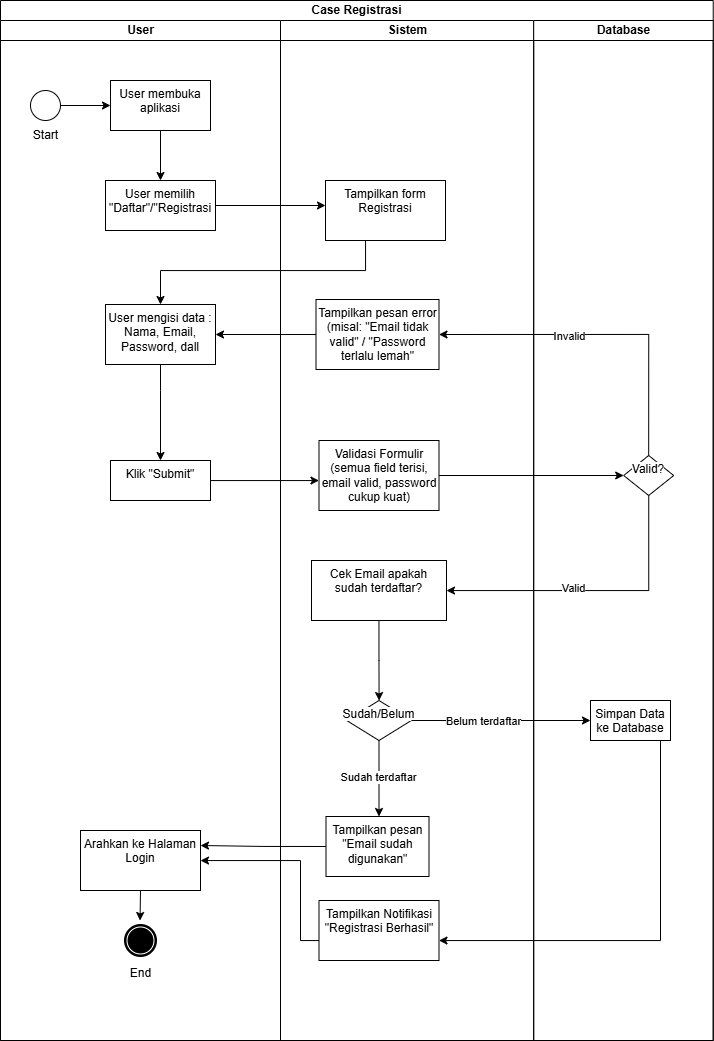

The diagram above was exported from draw.io. Its source (the exported page's mxGraphModel, read from the mxfile embedded in the PNG):
<mxGraphModel dx="1462" dy="533" grid="1" gridSize="10" guides="1" tooltips="1" connect="1" arrows="1" fold="1" page="1" pageScale="1" pageWidth="850" pageHeight="1100" math="0" shadow="0">
  <root>
    <mxCell id="0" />
    <mxCell id="1" parent="0" />
    <mxCell id="fzflciODW5EIEyOo8XMT-1" value="Case Registrasi" style="swimlane;html=1;childLayout=stackLayout;resizeParent=1;resizeParentMax=0;startSize=20;whiteSpace=wrap;" vertex="1" parent="1">
      <mxGeometry x="40" y="50" width="712.72" height="1040" as="geometry" />
    </mxCell>
    <mxCell id="fzflciODW5EIEyOo8XMT-2" value="User" style="swimlane;html=1;startSize=20;" vertex="1" parent="fzflciODW5EIEyOo8XMT-1">
      <mxGeometry y="20" width="280" height="1020" as="geometry" />
    </mxCell>
    <mxCell id="fzflciODW5EIEyOo8XMT-3" value="" style="points=[[0.145,0.145,0],[0.5,0,0],[0.855,0.145,0],[1,0.5,0],[0.855,0.855,0],[0.5,1,0],[0.145,0.855,0],[0,0.5,0]];shape=mxgraph.bpmn.event;html=1;verticalLabelPosition=bottom;labelBackgroundColor=#ffffff;verticalAlign=top;align=center;perimeter=ellipsePerimeter;outlineConnect=0;aspect=fixed;outline=standard;symbol=general;" vertex="1" parent="fzflciODW5EIEyOo8XMT-2">
      <mxGeometry x="30" y="70" width="30" height="30" as="geometry" />
    </mxCell>
    <mxCell id="fzflciODW5EIEyOo8XMT-4" value="Start" style="text;html=1;align=center;verticalAlign=middle;resizable=0;points=[];autosize=1;strokeColor=none;fillColor=none;" vertex="1" parent="fzflciODW5EIEyOo8XMT-2">
      <mxGeometry x="20" y="100" width="50" height="30" as="geometry" />
    </mxCell>
    <mxCell id="fzflciODW5EIEyOo8XMT-5" value="User membuka aplikasi" style="whiteSpace=wrap;html=1;verticalAlign=top;labelBackgroundColor=#ffffff;" vertex="1" parent="fzflciODW5EIEyOo8XMT-2">
      <mxGeometry x="110" y="60" width="100" height="50" as="geometry" />
    </mxCell>
    <mxCell id="fzflciODW5EIEyOo8XMT-6" value="" style="edgeStyle=orthogonalEdgeStyle;rounded=0;orthogonalLoop=1;jettySize=auto;html=1;" edge="1" parent="fzflciODW5EIEyOo8XMT-2" source="fzflciODW5EIEyOo8XMT-3" target="fzflciODW5EIEyOo8XMT-5">
      <mxGeometry relative="1" as="geometry" />
    </mxCell>
    <mxCell id="fzflciODW5EIEyOo8XMT-11" value="User memilih &quot;Daftar&quot;/&quot;Registrasi" style="whiteSpace=wrap;html=1;verticalAlign=top;labelBackgroundColor=#ffffff;" vertex="1" parent="fzflciODW5EIEyOo8XMT-2">
      <mxGeometry x="105" y="160" width="110" height="50" as="geometry" />
    </mxCell>
    <mxCell id="fzflciODW5EIEyOo8XMT-21" value="" style="edgeStyle=orthogonalEdgeStyle;rounded=0;orthogonalLoop=1;jettySize=auto;html=1;" edge="1" parent="fzflciODW5EIEyOo8XMT-2" source="fzflciODW5EIEyOo8XMT-5" target="fzflciODW5EIEyOo8XMT-11">
      <mxGeometry relative="1" as="geometry" />
    </mxCell>
    <mxCell id="fzflciODW5EIEyOo8XMT-9" value="User mengisi data : Nama, Email, Password, dall" style="whiteSpace=wrap;html=1;verticalAlign=top;labelBackgroundColor=#ffffff;" vertex="1" parent="fzflciODW5EIEyOo8XMT-2">
      <mxGeometry x="105" y="284" width="110" height="60" as="geometry" />
    </mxCell>
    <mxCell id="fzflciODW5EIEyOo8XMT-12" value="Klik &quot;Submit&quot;" style="whiteSpace=wrap;html=1;verticalAlign=top;labelBackgroundColor=#ffffff;" vertex="1" parent="fzflciODW5EIEyOo8XMT-2">
      <mxGeometry x="110" y="440" width="100" height="40" as="geometry" />
    </mxCell>
    <mxCell id="fzflciODW5EIEyOo8XMT-23" value="" style="edgeStyle=orthogonalEdgeStyle;rounded=0;orthogonalLoop=1;jettySize=auto;html=1;" edge="1" parent="fzflciODW5EIEyOo8XMT-2" source="fzflciODW5EIEyOo8XMT-9" target="fzflciODW5EIEyOo8XMT-12">
      <mxGeometry relative="1" as="geometry">
        <Array as="points">
          <mxPoint x="160" y="370" />
          <mxPoint x="160" y="370" />
        </Array>
      </mxGeometry>
    </mxCell>
    <mxCell id="fzflciODW5EIEyOo8XMT-66" style="edgeStyle=orthogonalEdgeStyle;rounded=0;orthogonalLoop=1;jettySize=auto;html=1;exitX=0.5;exitY=1;exitDx=0;exitDy=0;" edge="1" parent="fzflciODW5EIEyOo8XMT-2" source="fzflciODW5EIEyOo8XMT-62">
      <mxGeometry relative="1" as="geometry">
        <mxPoint x="139.52941176470586" y="900" as="targetPoint" />
      </mxGeometry>
    </mxCell>
    <mxCell id="fzflciODW5EIEyOo8XMT-62" value="Arahkan ke Halaman Login" style="whiteSpace=wrap;html=1;verticalAlign=top;labelBackgroundColor=#ffffff;" vertex="1" parent="fzflciODW5EIEyOo8XMT-2">
      <mxGeometry x="80" y="810" width="120" height="60" as="geometry" />
    </mxCell>
    <mxCell id="fzflciODW5EIEyOo8XMT-64" value="" style="points=[[0.145,0.145,0],[0.5,0,0],[0.855,0.145,0],[1,0.5,0],[0.855,0.855,0],[0.5,1,0],[0.145,0.855,0],[0,0.5,0]];shape=mxgraph.bpmn.event;html=1;verticalLabelPosition=bottom;labelBackgroundColor=#ffffff;verticalAlign=top;align=center;perimeter=ellipsePerimeter;outlineConnect=0;aspect=fixed;outline=end;symbol=terminate;" vertex="1" parent="fzflciODW5EIEyOo8XMT-2">
      <mxGeometry x="125" y="905" width="30" height="30" as="geometry" />
    </mxCell>
    <mxCell id="fzflciODW5EIEyOo8XMT-10" value="Sistem" style="swimlane;html=1;startSize=20;" vertex="1" parent="fzflciODW5EIEyOo8XMT-1">
      <mxGeometry x="280" y="20" width="253.18" height="1020" as="geometry" />
    </mxCell>
    <mxCell id="fzflciODW5EIEyOo8XMT-43" value="" style="edgeStyle=orthogonalEdgeStyle;rounded=0;orthogonalLoop=1;jettySize=auto;html=1;" edge="1" parent="fzflciODW5EIEyOo8XMT-10" source="fzflciODW5EIEyOo8XMT-13" target="fzflciODW5EIEyOo8XMT-42">
      <mxGeometry relative="1" as="geometry" />
    </mxCell>
    <mxCell id="fzflciODW5EIEyOo8XMT-13" value="Cek Email apakah sudah terdaftar?" style="whiteSpace=wrap;html=1;verticalAlign=top;labelBackgroundColor=#ffffff;" vertex="1" parent="fzflciODW5EIEyOo8XMT-10">
      <mxGeometry x="31" y="540" width="135" height="60" as="geometry" />
    </mxCell>
    <mxCell id="fzflciODW5EIEyOo8XMT-8" value="Tampilkan form Registrasi" style="whiteSpace=wrap;html=1;verticalAlign=top;labelBackgroundColor=#ffffff;" vertex="1" parent="fzflciODW5EIEyOo8XMT-10">
      <mxGeometry x="45" y="160" width="120" height="60" as="geometry" />
    </mxCell>
    <mxCell id="fzflciODW5EIEyOo8XMT-30" value="Validasi Formulir (semua field terisi, email valid, password cukup kuat)" style="whiteSpace=wrap;html=1;verticalAlign=top;labelBackgroundColor=#ffffff;" vertex="1" parent="fzflciODW5EIEyOo8XMT-10">
      <mxGeometry x="38.5" y="420" width="120" height="70" as="geometry" />
    </mxCell>
    <mxCell id="fzflciODW5EIEyOo8XMT-33" value="Tampilkan pesan error (misal: &quot;Email tidak valid&quot; / &quot;Password terlalu lemah&quot;" style="whiteSpace=wrap;html=1;verticalAlign=top;labelBackgroundColor=#ffffff;" vertex="1" parent="fzflciODW5EIEyOo8XMT-10">
      <mxGeometry x="35.5" y="279" width="123" height="70" as="geometry" />
    </mxCell>
    <mxCell id="fzflciODW5EIEyOo8XMT-49" value="" style="edgeStyle=orthogonalEdgeStyle;rounded=0;orthogonalLoop=1;jettySize=auto;html=1;" edge="1" parent="fzflciODW5EIEyOo8XMT-10" source="fzflciODW5EIEyOo8XMT-42" target="fzflciODW5EIEyOo8XMT-48">
      <mxGeometry relative="1" as="geometry">
        <Array as="points">
          <mxPoint x="100" y="830" />
        </Array>
      </mxGeometry>
    </mxCell>
    <mxCell id="fzflciODW5EIEyOo8XMT-50" value="Sudah terdaftar" style="edgeLabel;html=1;align=center;verticalAlign=middle;resizable=0;points=[];" vertex="1" connectable="0" parent="fzflciODW5EIEyOo8XMT-49">
      <mxGeometry x="-0.0367" y="-1" relative="1" as="geometry">
        <mxPoint as="offset" />
      </mxGeometry>
    </mxCell>
    <mxCell id="fzflciODW5EIEyOo8XMT-42" value="Sudah/Belum" style="rhombus;whiteSpace=wrap;html=1;verticalAlign=top;labelBackgroundColor=#ffffff;" vertex="1" parent="fzflciODW5EIEyOo8XMT-10">
      <mxGeometry x="66.16" y="680" width="64.68" height="40" as="geometry" />
    </mxCell>
    <mxCell id="fzflciODW5EIEyOo8XMT-48" value="Tampilkan pesan &quot;Email sudah digunakan&quot;" style="whiteSpace=wrap;html=1;verticalAlign=top;labelBackgroundColor=#ffffff;" vertex="1" parent="fzflciODW5EIEyOo8XMT-10">
      <mxGeometry x="45.5" y="796" width="103" height="60" as="geometry" />
    </mxCell>
    <mxCell id="fzflciODW5EIEyOo8XMT-60" value="Tampilkan Notifikasi &quot;Registrasi Berhasil&quot;" style="whiteSpace=wrap;html=1;verticalAlign=top;labelBackgroundColor=#ffffff;" vertex="1" parent="fzflciODW5EIEyOo8XMT-10">
      <mxGeometry x="38.50000000000006" y="880" width="120" height="60" as="geometry" />
    </mxCell>
    <mxCell id="fzflciODW5EIEyOo8XMT-19" value="Database" style="swimlane;html=1;startSize=20;" vertex="1" parent="fzflciODW5EIEyOo8XMT-1">
      <mxGeometry x="533.1800000000001" y="20" width="179.54" height="1020" as="geometry" />
    </mxCell>
    <mxCell id="fzflciODW5EIEyOo8XMT-20" value="Valid?" style="rhombus;whiteSpace=wrap;html=1;verticalAlign=top;labelBackgroundColor=#ffffff;" vertex="1" parent="fzflciODW5EIEyOo8XMT-19">
      <mxGeometry x="90" y="435" width="50" height="40" as="geometry" />
    </mxCell>
    <mxCell id="fzflciODW5EIEyOo8XMT-51" value="Simpan Data ke Database" style="whiteSpace=wrap;html=1;verticalAlign=top;labelBackgroundColor=#ffffff;" vertex="1" parent="fzflciODW5EIEyOo8XMT-19">
      <mxGeometry x="56.82" y="680" width="80" height="40" as="geometry" />
    </mxCell>
    <mxCell id="fzflciODW5EIEyOo8XMT-25" value="" style="edgeStyle=orthogonalEdgeStyle;rounded=0;orthogonalLoop=1;jettySize=auto;html=1;" edge="1" parent="fzflciODW5EIEyOo8XMT-1" source="fzflciODW5EIEyOo8XMT-20" target="fzflciODW5EIEyOo8XMT-13">
      <mxGeometry relative="1" as="geometry">
        <Array as="points">
          <mxPoint x="585" y="590" />
          <mxPoint x="359" y="590" />
        </Array>
      </mxGeometry>
    </mxCell>
    <mxCell id="fzflciODW5EIEyOo8XMT-26" value="Valid" style="edgeLabel;html=1;align=center;verticalAlign=middle;resizable=0;points=[];" vertex="1" connectable="0" parent="fzflciODW5EIEyOo8XMT-25">
      <mxGeometry x="0.1507" y="-3" relative="1" as="geometry">
        <mxPoint as="offset" />
      </mxGeometry>
    </mxCell>
    <mxCell id="fzflciODW5EIEyOo8XMT-22" value="" style="edgeStyle=orthogonalEdgeStyle;rounded=0;orthogonalLoop=1;jettySize=auto;html=1;" edge="1" parent="fzflciODW5EIEyOo8XMT-1" source="fzflciODW5EIEyOo8XMT-11" target="fzflciODW5EIEyOo8XMT-8">
      <mxGeometry relative="1" as="geometry">
        <Array as="points">
          <mxPoint x="370" y="210" />
        </Array>
      </mxGeometry>
    </mxCell>
    <mxCell id="fzflciODW5EIEyOo8XMT-7" value="" style="edgeStyle=orthogonalEdgeStyle;rounded=0;orthogonalLoop=1;jettySize=auto;html=1;" edge="1" parent="fzflciODW5EIEyOo8XMT-1" source="fzflciODW5EIEyOo8XMT-8" target="fzflciODW5EIEyOo8XMT-9">
      <mxGeometry relative="1" as="geometry">
        <Array as="points">
          <mxPoint x="365" y="270" />
          <mxPoint x="160" y="270" />
        </Array>
      </mxGeometry>
    </mxCell>
    <mxCell id="fzflciODW5EIEyOo8XMT-31" value="" style="edgeStyle=orthogonalEdgeStyle;rounded=0;orthogonalLoop=1;jettySize=auto;html=1;" edge="1" parent="fzflciODW5EIEyOo8XMT-1" source="fzflciODW5EIEyOo8XMT-12" target="fzflciODW5EIEyOo8XMT-30">
      <mxGeometry relative="1" as="geometry">
        <Array as="points">
          <mxPoint x="280" y="480" />
          <mxPoint x="280" y="480" />
        </Array>
      </mxGeometry>
    </mxCell>
    <mxCell id="fzflciODW5EIEyOo8XMT-32" style="edgeStyle=orthogonalEdgeStyle;rounded=0;orthogonalLoop=1;jettySize=auto;html=1;exitX=1;exitY=0.5;exitDx=0;exitDy=0;entryX=0;entryY=0.5;entryDx=0;entryDy=0;" edge="1" parent="fzflciODW5EIEyOo8XMT-1" source="fzflciODW5EIEyOo8XMT-30" target="fzflciODW5EIEyOo8XMT-20">
      <mxGeometry relative="1" as="geometry" />
    </mxCell>
    <mxCell id="fzflciODW5EIEyOo8XMT-36" style="edgeStyle=orthogonalEdgeStyle;rounded=0;orthogonalLoop=1;jettySize=auto;html=1;exitX=0.5;exitY=0;exitDx=0;exitDy=0;entryX=1;entryY=0.5;entryDx=0;entryDy=0;" edge="1" parent="fzflciODW5EIEyOo8XMT-1" source="fzflciODW5EIEyOo8XMT-20" target="fzflciODW5EIEyOo8XMT-33">
      <mxGeometry relative="1" as="geometry" />
    </mxCell>
    <mxCell id="fzflciODW5EIEyOo8XMT-37" value="Invalid" style="edgeLabel;html=1;align=center;verticalAlign=middle;resizable=0;points=[];" vertex="1" connectable="0" parent="fzflciODW5EIEyOo8XMT-36">
      <mxGeometry x="0.2139" y="1" relative="1" as="geometry">
        <mxPoint as="offset" />
      </mxGeometry>
    </mxCell>
    <mxCell id="fzflciODW5EIEyOo8XMT-52" value="" style="edgeStyle=orthogonalEdgeStyle;rounded=0;orthogonalLoop=1;jettySize=auto;html=1;" edge="1" parent="fzflciODW5EIEyOo8XMT-1" source="fzflciODW5EIEyOo8XMT-42" target="fzflciODW5EIEyOo8XMT-51">
      <mxGeometry relative="1" as="geometry" />
    </mxCell>
    <mxCell id="fzflciODW5EIEyOo8XMT-55" value="Belum terdaftar" style="edgeLabel;html=1;align=center;verticalAlign=middle;resizable=0;points=[];" vertex="1" connectable="0" parent="fzflciODW5EIEyOo8XMT-52">
      <mxGeometry x="-0.2871" relative="1" as="geometry">
        <mxPoint x="8" as="offset" />
      </mxGeometry>
    </mxCell>
    <mxCell id="fzflciODW5EIEyOo8XMT-59" style="edgeStyle=orthogonalEdgeStyle;rounded=0;orthogonalLoop=1;jettySize=auto;html=1;exitX=0;exitY=0.5;exitDx=0;exitDy=0;entryX=1;entryY=0.5;entryDx=0;entryDy=0;" edge="1" parent="fzflciODW5EIEyOo8XMT-1" source="fzflciODW5EIEyOo8XMT-33" target="fzflciODW5EIEyOo8XMT-9">
      <mxGeometry relative="1" as="geometry" />
    </mxCell>
    <mxCell id="fzflciODW5EIEyOo8XMT-61" value="" style="edgeStyle=orthogonalEdgeStyle;rounded=0;orthogonalLoop=1;jettySize=auto;html=1;" edge="1" parent="fzflciODW5EIEyOo8XMT-1" source="fzflciODW5EIEyOo8XMT-51" target="fzflciODW5EIEyOo8XMT-60">
      <mxGeometry relative="1" as="geometry">
        <Array as="points">
          <mxPoint x="660" y="940" />
        </Array>
      </mxGeometry>
    </mxCell>
    <mxCell id="fzflciODW5EIEyOo8XMT-63" value="" style="edgeStyle=orthogonalEdgeStyle;rounded=0;orthogonalLoop=1;jettySize=auto;html=1;" edge="1" parent="fzflciODW5EIEyOo8XMT-1" source="fzflciODW5EIEyOo8XMT-60" target="fzflciODW5EIEyOo8XMT-62">
      <mxGeometry relative="1" as="geometry">
        <Array as="points">
          <mxPoint x="300" y="940" />
          <mxPoint x="300" y="860" />
        </Array>
      </mxGeometry>
    </mxCell>
    <mxCell id="fzflciODW5EIEyOo8XMT-67" style="edgeStyle=orthogonalEdgeStyle;rounded=0;orthogonalLoop=1;jettySize=auto;html=1;exitX=0;exitY=0.5;exitDx=0;exitDy=0;entryX=1;entryY=0.25;entryDx=0;entryDy=0;" edge="1" parent="fzflciODW5EIEyOo8XMT-1" source="fzflciODW5EIEyOo8XMT-48" target="fzflciODW5EIEyOo8XMT-62">
      <mxGeometry relative="1" as="geometry" />
    </mxCell>
    <mxCell id="fzflciODW5EIEyOo8XMT-68" value="End" style="text;html=1;align=center;verticalAlign=middle;resizable=0;points=[];autosize=1;strokeColor=none;fillColor=none;" vertex="1" parent="1">
      <mxGeometry x="160" y="1008" width="40" height="30" as="geometry" />
    </mxCell>
  </root>
</mxGraphModel>